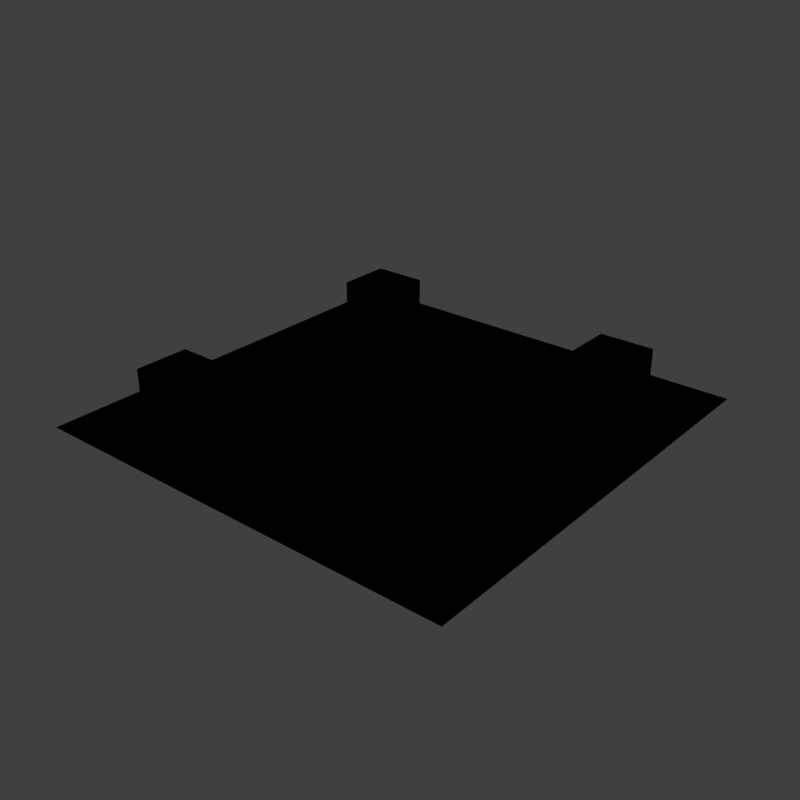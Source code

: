# Source: scene.blend  (saved by Blender 4.0.36; exported with 4.5.12 LTS)
import bpy
from mathutils import Matrix  # noqa: F401  (used for matrix-valued properties, if any)

bpy.ops.wm.read_factory_settings(use_empty=True)
scene = bpy.context.scene
scene.name = 'Main'

# ---- collections
col_collection = bpy.data.collections.new('Collection'); scene.collection.children.link(col_collection)

# ---- images (referenced by path relative to the original .blend; pixels are not part of the script)
import os
ASSET_DIR = os.environ.get("B2B_ASSET_DIR", "")  # directory of the original .blend (textures are referenced by path, not embedded)
HERE = os.path.dirname(os.path.abspath(__file__))  # packed textures are extracted next to this script under _unpacked/

def load_image(name, relpath, width, height, colorspace="sRGB"):
    """Load a texture the original file referenced (path relative to the .blend, or extracted next to this script)."""
    p = next((c for c in (os.path.join(HERE, relpath), os.path.join(ASSET_DIR, relpath)) if relpath and os.path.exists(c)), "")
    if p:
        img = bpy.data.images.load(p, check_existing=True)
        img.name = name
    else:  # same state as the original file: an image datablock whose file is absent (Cycles renders it pink)
        img = bpy.data.images.new(name, width, height)
        img.source = "FILE"
        img.filepath = "//" + (relpath or name)
    img.colorspace_settings.name = colorspace
    return img
img_second_png = load_image('second.png', '', 1024, 1024, 'sRGB')
img_unit1m_i8_png = load_image('unit1m.i8.png', 'unit1m.i8.png', 1024, 1024, 'sRGB')

# ---- materials (node trees are filled in below, after node groups)
mat_f3dlite_material = bpy.data.materials.new('f3dlite_material')
mat_f3dlite_material.alpha_threshold = 0.2
mat_f3dlite_material.use_transparency_overlap = False
mat_f3dlite_material.show_transparent_back = False
mat_f3dlite_material.use_backface_culling = True
mat_f3dlite_material.preview_render_type = 'FLAT'

# ---- node groups
ng_3_point_lerp = bpy.data.node_groups.new('3 Point Lerp', 'ShaderNodeTree')
_N = ng_3_point_lerp.nodes; _L = ng_3_point_lerp.links
ng_calcfog = bpy.data.node_groups.new('CalcFog', 'ShaderNodeTree')
_N = ng_calcfog.nodes; _L = ng_calcfog.links
ng_f3dnoise_nonanimated = bpy.data.node_groups.new('F3DNoise_NonAnimated', 'ShaderNodeTree')
_N = ng_f3dnoise_nonanimated.nodes; _L = ng_f3dnoise_nonanimated.links
ng_texturesettings_advanced = bpy.data.node_groups.new('TextureSettings_Advanced', 'ShaderNodeTree')
_N = ng_texturesettings_advanced.nodes; _L = ng_texturesettings_advanced.links
ng_uv = bpy.data.node_groups.new('UV', 'ShaderNodeTree')
_N = ng_uv.nodes; _L = ng_uv.links
ng_uv_basis_0 = bpy.data.node_groups.new('UV Basis 0', 'ShaderNodeTree')
_N = ng_uv_basis_0.nodes; _L = ng_uv_basis_0.links
ng_shdcol = bpy.data.node_groups.new('ShdCol', 'ShaderNodeTree')
_N = ng_shdcol.nodes; _L = ng_shdcol.links
ng_is_not_i = bpy.data.node_groups.new('Is not i', 'ShaderNodeTree')
_N = ng_is_not_i.nodes; _L = ng_is_not_i.links
ng_is_i = bpy.data.node_groups.new('Is i', 'ShaderNodeTree')
_N = ng_is_i.nodes; _L = ng_is_i.links
ng_fogblender_on = bpy.data.node_groups.new('FogBlender_On', 'ShaderNodeTree')
_N = ng_fogblender_on.nodes; _L = ng_fogblender_on.links
ng_combinerinputs = bpy.data.node_groups.new('CombinerInputs', 'ShaderNodeTree')
_N = ng_combinerinputs.nodes; _L = ng_combinerinputs.links
ng_cycle = bpy.data.node_groups.new('Cycle', 'ShaderNodeTree')
_N = ng_cycle.nodes; _L = ng_cycle.links
ng_output_2cycle_opa = bpy.data.node_groups.new('OUTPUT_2CYCLE_OPA', 'ShaderNodeTree')
_N = ng_output_2cycle_opa.nodes; _L = ng_output_2cycle_opa.links
ng_sceneproperties = bpy.data.node_groups.new('SceneProperties', 'ShaderNodeTree')
_s = ng_sceneproperties.interface.new_socket(name='FogEnable', in_out='OUTPUT', socket_type='NodeSocketFloat')
_s = ng_sceneproperties.interface.new_socket(name='FogColor', in_out='OUTPUT', socket_type='NodeSocketColor')
_s = ng_sceneproperties.interface.new_socket(name='F3D_NearClip', in_out='OUTPUT', socket_type='NodeSocketFloat')
_s = ng_sceneproperties.interface.new_socket(name='F3D_FarClip', in_out='OUTPUT', socket_type='NodeSocketFloat')
_s = ng_sceneproperties.interface.new_socket(name='Blender_Game_Scale', in_out='OUTPUT', socket_type='NodeSocketFloat')
_s = ng_sceneproperties.interface.new_socket(name='FogNear', in_out='OUTPUT', socket_type='NodeSocketFloat')
_s = ng_sceneproperties.interface.new_socket(name='FogFar', in_out='OUTPUT', socket_type='NodeSocketFloat')
_s = ng_sceneproperties.interface.new_socket(name='AmbientColor', in_out='OUTPUT', socket_type='NodeSocketColor')
_s = ng_sceneproperties.interface.new_socket(name='Light0Color', in_out='OUTPUT', socket_type='NodeSocketColor')
_s = ng_sceneproperties.interface.new_socket(name='Light0Dir', in_out='OUTPUT', socket_type='NodeSocketVector')
_s = ng_sceneproperties.interface.new_socket(name='Light0Size', in_out='OUTPUT', socket_type='NodeSocketFloat')
_s = ng_sceneproperties.interface.new_socket(name='Light1Color', in_out='OUTPUT', socket_type='NodeSocketColor')
_s = ng_sceneproperties.interface.new_socket(name='Light1Dir', in_out='OUTPUT', socket_type='NodeSocketVector')
_s = ng_sceneproperties.interface.new_socket(name='Light1Size', in_out='OUTPUT', socket_type='NodeSocketFloat')
_N = ng_sceneproperties.nodes; _L = ng_sceneproperties.links
n0 = _N.new('NodeGroupOutput'); n0.name = 'Group Output'; n0.location = (0, 0)
n0.inputs[0].default_value = 1.0
n0.inputs[1].default_value = (0.9999, 1.0, 1.0, 1.0)
n0.inputs[2].default_value = 100.0
n0.inputs[3].default_value = 3e+04
n0.inputs[4].default_value = 10.0
n0.inputs[5].default_value = 985.0
n0.inputs[6].default_value = 1000.0
n0.inputs[7].default_value = (0.7353, 0.7354, 0.7354, 1.0)
n0.inputs[8].default_value = (0.9999, 1.0, 1.0, 1.0)
n0.inputs[9].default_value = (0.5774, -0.5774, 0.5774)
n0.inputs[10].default_value = 3.0
n0.inputs[11].default_value = (0.0, 0.0, 0.0, 1.0)
n0.inputs[12].default_value = (-0.5774, 0.5774, -0.5774)
n0.inputs[13].default_value = 3.0
n0.is_active_output = True

# ---- material node trees
mat_f3dlite_material.use_nodes = True; mat_f3dlite_material.node_tree.nodes.clear()
_N = mat_f3dlite_material.node_tree.nodes; _L = mat_f3dlite_material.node_tree.links
n0 = _N.new('NodeReroute'); n0.name = 'Reroute.043'; n0.location = (-193, 204)
n0.width = 100
n0.socket_idname = 'NodeSocketVector'
n1 = _N.new('NodeReroute'); n1.name = 'Reroute.042'; n1.location = (-216, 160)
n1.width = 100
n1.socket_idname = 'NodeSocketVector'
n2 = _N.new('NodeReroute'); n2.name = 'Reroute.011'; n2.location = (-168, 248)
n2.width = 100
n2.socket_idname = 'NodeSocketVector'
n3 = _N.new('NodeReroute'); n3.name = 'Reroute.038'; n3.location = (273, 438)
n3.width = 100
n4 = _N.new('NodeReroute'); n4.name = 'Reroute.037'; n4.location = (251, 416)
n4.width = 100
n4.socket_idname = 'NodeSocketFloat'
n5 = _N.new('NodeReroute'); n5.name = 'Reroute.006'; n5.location = (-80, 600)
n5.width = 100
n5.socket_idname = 'NodeSocketVector'
n6 = _N.new('NodeReroute'); n6.name = 'Reroute.026'; n6.location = (-100, 557)
n6.width = 100
n6.socket_idname = 'NodeSocketVector'
n7 = _N.new('NodeReroute'); n7.name = 'Reroute.027'; n7.location = (-120, 514)
n7.width = 100
n7.socket_idname = 'NodeSocketVector'
n8 = _N.new('NodeReroute'); n8.name = 'Reroute.035'; n8.location = (251, 665)
n8.width = 100
n8.socket_idname = 'NodeSocketFloat'
n9 = _N.new('NodeReroute'); n9.name = 'Reroute.036'; n9.location = (273, 686)
n9.width = 100
n10 = _N.new('NodeReroute'); n10.name = 'Reroute.028'; n10.location = (-267, 439)
n10.width = 100
n10.socket_idname = 'NodeSocketInt'
n11 = _N.new('NodeReroute'); n11.name = 'Reroute.048'; n11.location = (271, 285)
n11.width = 100
n12 = _N.new('NodeReroute'); n12.name = 'Reroute.046'; n12.location = (271, 334)
n12.width = 100
n13 = _N.new('NodeReroute'); n13.name = 'Reroute.047'; n13.location = (249, 264)
n13.width = 100
n13.socket_idname = 'NodeSocketFloat'
n14 = _N.new('NodeReroute'); n14.name = 'Reroute.045'; n14.location = (249, 312)
n14.width = 100
n14.socket_idname = 'NodeSocketFloat'
n15 = _N.new('NodeReroute'); n15.name = 'Reroute.039'; n15.location = (-267, 84)
n15.width = 100
n15.socket_idname = 'NodeSocketInt'
n16 = _N.new('NodeReroute'); n16.name = 'Reroute.052'; n16.location = (-241, 116)
n16.width = 100
n16.socket_idname = 'NodeSocketVector'
n17 = _N.new('NodeReroute'); n17.name = 'Reroute.060'; n17.location = (-314, 391)
n17.width = 100
n17.socket_idname = 'NodeSocketFloat'
n18 = _N.new('NodeReroute'); n18.name = 'Reroute.059'; n18.location = (-292, 414)
n18.width = 100
n18.socket_idname = 'NodeSocketFloat'
n19 = _N.new('NodeReroute'); n19.name = 'Reroute.058'; n19.location = (-337, 61)
n19.width = 100
n19.socket_idname = 'NodeSocketFloat'
n20 = _N.new('NodeReroute'); n20.name = 'Reroute.057'; n20.location = (-358, 39)
n20.width = 100
n20.socket_idname = 'NodeSocketFloat'
n21 = _N.new('NodeReroute'); n21.name = 'Reroute.050'; n21.location = (-144, 470)
n21.width = 100
n21.socket_idname = 'NodeSocketVector'
n22 = _N.new('ShaderNodeTexImage'); n22.name = 'Tex1_2'; n22.location = (-125, 213)
n22.label = 'Tex1 Sample 2'
n22.width = 140
n22.mute = True
n22.hide = True
n22.image = img_second_png
n22.interpolation = 'Closest'
n23 = _N.new('ShaderNodeTexImage'); n23.name = 'Tex1_3'; n23.location = (-125, 170)
n23.label = 'Tex1 Sample 3'
n23.width = 140
n23.mute = True
n23.hide = True
n23.image = img_second_png
n23.interpolation = 'Closest'
n24 = _N.new('ShaderNodeTexImage'); n24.name = 'Tex1_4'; n24.location = (-125, 126)
n24.label = 'Tex1 Sample 4'
n24.width = 140
n24.mute = True
n24.hide = True
n24.image = img_second_png
n24.interpolation = 'Closest'
n25 = _N.new('ShaderNodeGroup'); n25.name = '3 Point Lerp.001'; n25.location = (27, 369)
n25.label = '3 Point Lerp'
n25.mute = True
n25.node_tree = ng_3_point_lerp
n26 = _N.new('ShaderNodeTexImage'); n26.name = 'Tex0_4'; n26.location = (-63, 479)
n26.label = 'Tex0 Sample 4'
n26.width = 140
n26.hide = True
n26.image = img_unit1m_i8_png
n26.interpolation = 'Closest'
n27 = _N.new('ShaderNodeTexImage'); n27.name = 'Tex0_3'; n27.location = (-63, 524)
n27.label = 'Tex0 Sample 3'
n27.width = 140
n27.hide = True
n27.image = img_unit1m_i8_png
n27.interpolation = 'Closest'
n28 = _N.new('ShaderNodeTexImage'); n28.name = 'Tex0_2'; n28.location = (-62, 567)
n28.label = 'Tex0 Sample 2'
n28.width = 140
n28.hide = True
n28.image = img_unit1m_i8_png
n28.interpolation = 'Closest'
n29 = _N.new('ShaderNodeTexImage'); n29.name = 'Tex0_1'; n29.location = (-61, 610)
n29.label = 'Tex0'
n29.width = 140
n29.hide = True
n29.image = img_unit1m_i8_png
n29.interpolation = 'Closest'
n30 = _N.new('ShaderNodeTexImage'); n30.name = 'Tex1_1'; n30.location = (-124, 258)
n30.label = 'Tex1'
n30.width = 140
n30.mute = True
n30.hide = True
n30.image = img_second_png
n30.interpolation = 'Closest'
n31 = _N.new('NodeReroute'); n31.name = 'Light0Dir'; n31.location = (-101, -292)
n31.label = 'Light0Dir'
n31.width = 100
n31.socket_idname = 'NodeSocketVector'
n32 = _N.new('NodeReroute'); n32.name = 'AmbientColor'; n32.location = (-98, -223)
n32.label = 'AmbientColor'
n32.width = 100
n33 = _N.new('NodeReroute'); n33.name = 'Light0Color'; n33.location = (-101, -255)
n33.label = 'Light0Color'
n33.width = 100
n34 = _N.new('NodeReroute'); n34.name = 'Light0Size'; n34.location = (-101, -325)
n34.label = 'Light0Size'
n34.width = 100
n34.socket_idname = 'NodeSocketFloat'
n35 = _N.new('NodeReroute'); n35.name = 'Reroute.065'; n35.location = (260, 85)
n35.width = 100
n35.socket_idname = 'NodeSocketVector'
n36 = _N.new('NodeReroute'); n36.name = 'Reroute.064'; n36.location = (259, -292)
n36.width = 100
n36.socket_idname = 'NodeSocketVector'
n37 = _N.new('NodeReroute'); n37.name = 'Reroute.029'; n37.location = (238, -256)
n37.width = 100
n38 = _N.new('NodeReroute'); n38.name = 'Reroute.001'; n38.location = (278, -326)
n38.width = 100
n38.socket_idname = 'NodeSocketFloat'
n39 = _N.new('NodeReroute'); n39.name = 'Reroute'; n39.location = (279, 63)
n39.width = 100
n39.socket_idname = 'NodeSocketFloat'
n40 = _N.new('NodeReroute'); n40.name = 'Reroute.016'; n40.location = (321, 19)
n40.width = 100
n40.socket_idname = 'NodeSocketVector'
n41 = _N.new('NodeReroute'); n41.name = 'Reroute.030'; n41.location = (219, -224)
n41.width = 100
n42 = _N.new('ShaderNodeGroup'); n42.name = 'CalcFog'; n42.location = (0, 10)
n42.label = 'CalcFog'
n42.width = 166
n42.node_tree = ng_calcfog
n43 = _N.new('NodeReroute'); n43.name = 'Reroute.008'; n43.location = (187, -25)
n43.width = 100
n43.socket_idname = 'NodeSocketFloat'
n44 = _N.new('NodeReroute'); n44.name = 'Reroute.003'; n44.location = (342, -3)
n44.width = 100
n44.socket_idname = 'NodeSocketFloat'
n45 = _N.new('NodeReroute'); n45.name = 'Combined_C'; n45.location = (540, 456)
n45.label = 'Combined_C'
n45.width = 100
n46 = _N.new('NodeReroute'); n46.name = 'Combined_A'; n46.location = (540, 433)
n46.label = 'Combined_A'
n46.width = 100
n46.socket_idname = 'NodeSocketFloat'
n47 = _N.new('NodeReroute'); n47.name = 'Reroute.032'; n47.location = (567, 456)
n47.width = 100
n48 = _N.new('NodeReroute'); n48.name = 'Reroute.031'; n48.location = (567, 433)
n48.width = 100
n48.socket_idname = 'NodeSocketFloat'
n49 = _N.new('NodeReroute'); n49.name = 'Reroute.009'; n49.location = (1056, 710)
n49.width = 100
n50 = _N.new('NodeReroute'); n50.name = 'Reroute.010'; n50.location = (1033, 689)
n50.width = 100
n50.socket_idname = 'NodeSocketFloat'
n51 = _N.new('NodeReroute'); n51.name = 'Light1Color'; n51.location = (-101, -360)
n51.label = 'Light1Color'
n51.width = 100
n52 = _N.new('NodeReroute'); n52.name = 'Light1Size'; n52.location = (-101, -433)
n52.label = 'Light1Size'
n52.width = 100
n52.socket_idname = 'NodeSocketFloat'
n53 = _N.new('NodeReroute'); n53.name = 'Light1Dir'; n53.location = (-101, -396)
n53.label = 'Light1Dir'
n53.width = 100
n53.socket_idname = 'NodeSocketVector'
n54 = _N.new('NodeReroute'); n54.name = 'Reroute.014'; n54.location = (299, -361)
n54.width = 100
n55 = _N.new('NodeReroute'); n55.name = 'Reroute.017'; n55.location = (318, -397)
n55.width = 100
n55.socket_idname = 'NodeSocketVector'
n56 = _N.new('NodeReroute'); n56.name = 'Reroute.019'; n56.location = (341, -432)
n56.width = 100
n56.socket_idname = 'NodeSocketFloat'
n57 = _N.new('NodeReroute'); n57.name = 'Reroute.025'; n57.location = (-44, -472)
n57.width = 100
n58 = _N.new('NodeReroute'); n58.name = 'Reroute.018'; n58.location = (-23, -493)
n58.width = 100
n58.socket_idname = 'NodeSocketFloat'
n59 = _N.new('NodeReroute'); n59.name = 'Reroute.015'; n59.location = (186, -516)
n59.width = 100
n59.socket_idname = 'NodeSocketFloat'
n60 = _N.new('ShaderNodeGroup'); n60.name = 'F3DNoiseFactor'; n60.location = (362, -360)
n60.label = 'F3D Noise Factor'
n60.width = 142
n60.node_tree = ng_f3dnoise_nonanimated
n61 = _N.new('NodeReroute'); n61.name = 'Reroute.023'; n61.location = (1036, 385)
n61.width = 100
n62 = _N.new('ShaderNodeOutputMaterial'); n62.name = 'Material Output F3D'; n62.location = (1546, 571)
n62.label = 'Material Output F3D'
n62.target = 'CYCLES'
n63 = _N.new('NodeReroute'); n63.name = 'Reroute.024'; n63.location = (1037, -451)
n63.width = 100
n64 = _N.new('NodeReroute'); n64.name = 'Reroute.005'; n64.location = (-168, 601)
n64.width = 100
n64.socket_idname = 'NodeSocketVector'
n65 = _N.new('NodeReroute'); n65.name = 'Reroute.041'; n65.location = (-193, 579)
n65.width = 100
n65.socket_idname = 'NodeSocketVector'
n66 = _N.new('NodeReroute'); n66.name = 'Reroute.040'; n66.location = (-216, 558)
n66.width = 100
n66.socket_idname = 'NodeSocketVector'
n67 = _N.new('NodeReroute'); n67.name = 'Reroute.012'; n67.location = (-267, 514)
n67.width = 100
n67.socket_idname = 'NodeSocketInt'
n68 = _N.new('NodeReroute'); n68.name = 'Reroute.051'; n68.location = (-241, 535)
n68.width = 100
n68.socket_idname = 'NodeSocketVector'
n69 = _N.new('NodeReroute'); n69.name = 'Reroute.013'; n69.location = (-80, 688)
n69.width = 100
n69.socket_idname = 'NodeSocketVector'
n70 = _N.new('NodeReroute'); n70.name = 'Reroute.002'; n70.location = (-100, 665)
n70.width = 100
n70.socket_idname = 'NodeSocketVector'
n71 = _N.new('NodeReroute'); n71.name = 'Reroute.022'; n71.location = (-120, 645)
n71.width = 100
n71.socket_idname = 'NodeSocketVector'
n72 = _N.new('NodeReroute'); n72.name = 'Reroute.049'; n72.location = (-144, 621)
n72.width = 100
n72.socket_idname = 'NodeSocketVector'
n73 = _N.new('NodeReroute'); n73.name = 'Reroute.054'; n73.location = (-314, 469)
n73.width = 100
n73.socket_idname = 'NodeSocketFloat'
n74 = _N.new('NodeReroute'); n74.name = 'Reroute.053'; n74.location = (-292, 491)
n74.width = 100
n74.socket_idname = 'NodeSocketFloat'
n75 = _N.new('NodeReroute'); n75.name = 'Reroute.055'; n75.location = (-337, 447)
n75.width = 100
n75.socket_idname = 'NodeSocketFloat'
n76 = _N.new('NodeReroute'); n76.name = 'Reroute.056'; n76.location = (-358, 425)
n76.width = 100
n76.socket_idname = 'NodeSocketFloat'
n77 = _N.new('ShaderNodeGroup'); n77.name = 'TextureSettings'; n77.location = (-575, 724)
n77.width = 189
n77.node_tree = ng_texturesettings_advanced
n77.inputs[4].default_value = 0.0
n77.inputs[9].default_value = 0.0
n77.inputs[10].default_value = 0
n77.inputs[11].default_value = 5
n77.inputs[12].default_value = 0.0
n77.inputs[13].default_value = 31.0
n77.inputs[14].default_value = 0
n77.inputs[15].default_value = 5
n77.inputs[16].default_value = 0.0
n77.inputs[17].default_value = 31.0
n77.inputs[18].default_value = 0.0
n77.inputs[19].default_value = 0
n77.inputs[20].default_value = 0.0
n77.inputs[21].default_value = 0.0
n77.inputs[22].default_value = 0
n77.inputs[23].default_value = 0
n77.inputs[24].default_value = 0.0
n77.inputs[25].default_value = 0.0
n77.inputs[26].default_value = 0
n77.inputs[27].default_value = 0.0
n77.inputs[28].default_value = 0
n77.inputs[29].default_value = 0
n77.inputs[30].default_value = 0
n77.inputs[31].default_value = 0
n77.inputs[32].default_value = 0.0
n77.inputs[33].default_value = 0
n77.inputs[34].default_value = 0
n77.inputs[35].default_value = 0
n77.inputs[36].default_value = 0
n77.inputs[37].default_value = 0.0
n77.inputs[38].default_value = 1
n78 = _N.new('ShaderNodeGroup'); n78.name = 'UV'; n78.location = (-987, 175)
n78.width = 165
n78.node_tree = ng_uv
n79 = _N.new('ShaderNodeGroup'); n79.name = 'UV Basis'; n79.location = (-787, 405)
n79.width = 164
n79.node_tree = ng_uv_basis_0
n79.inputs[1].default_value = 32
n79.inputs[2].default_value = 32
n79.inputs[3].default_value = 0
n79.inputs[4].default_value = 0
n79.inputs[5].default_value = 1.0
n79.inputs[6].default_value = 1.0
n79.inputs[7].default_value = 1
n80 = _N.new('ShaderNodeGroup'); n80.name = 'Shade Color'; n80.location = (365, 241)
n80.label = 'Shade Color'
n80.width = 139
n80.node_tree = ng_shdcol
n80.inputs[8].default_value = 1
n80.inputs[9].default_value = 0
n80.inputs[10].default_value = 0
n80.inputs[11].default_value = 0
n80.inputs[12].default_value = 0
n80.inputs[13].default_value = 0
n80.inputs[14].default_value = 0
n80.inputs[15].default_value = 0
n80.inputs[16].default_value = 1.0
n80.inputs[17].default_value = 0.625
n80.inputs[18].default_value = 0.0
n80.inputs[19].default_value = 0.7
n80.inputs[20].default_value = 0.4
n81 = _N.new('NodeReroute'); n81.name = 'FogColor'; n81.location = (-101, -80)
n81.label = 'FogColor'
n81.width = 100
n82 = _N.new('NodeReroute'); n82.name = 'Reroute.021'; n82.location = (-22, -43)
n82.width = 100
n82.socket_idname = 'NodeSocketFloat'
n83 = _N.new('NodeReroute'); n83.name = 'FogEnable'; n83.location = (-101, -43)
n83.label = 'FogEnable'
n83.width = 100
n83.socket_idname = 'NodeSocketFloat'
n84 = _N.new('NodeReroute'); n84.name = 'Reroute.033'; n84.location = (-22, -80)
n84.width = 100
n84.socket_idname = 'NodeSocketFloat'
n85 = _N.new('NodeReroute'); n85.name = 'Reroute.007'; n85.location = (-43, -80)
n85.width = 100
n86 = _N.new('NodeReroute'); n86.name = 'AmbientColorOut'; n86.location = (220, 131)
n86.label = 'AmbientColorOut'
n86.width = 100
n87 = _N.new('NodeReroute'); n87.name = 'Light0ColorOut'; n87.location = (240, 108)
n87.label = 'Light0ColorOut'
n87.width = 100
n88 = _N.new('NodeReroute'); n88.name = 'Light1ColorOut'; n88.location = (300, 41)
n88.label = 'Light1ColorOut'
n88.width = 100
n89 = _N.new('ShaderNodeGroup'); n89.name = 'Tex1_I'; n89.location = (364, 396)
n89.label = 'Tex1_I'
n89.mute = True
n89.node_tree = ng_is_not_i
n90 = _N.new('ShaderNodeGroup'); n90.name = 'Tex0_I'; n90.location = (365, 549)
n90.label = 'Tex0_I'
n90.node_tree = ng_is_i
n91 = _N.new('ShaderNodeGroup'); n91.name = '3 Point Lerp'; n91.location = (88, 722)
n91.label = '3 Point Lerp'
n91.node_tree = ng_3_point_lerp
n92 = _N.new('NodeReroute'); n92.name = 'GlobalFogColor'; n92.location = (970, -473)
n92.label = 'GlobalFogColor'
n92.width = 100
n93 = _N.new('ShaderNodeGroup'); n93.name = 'FogBlender'; n93.location = (1057, -361)
n93.node_tree = ng_fogblender_on
n94 = _N.new('ShaderNodeGroup'); n94.name = 'CombinerInputs'; n94.location = (522, 157)
n94.width = 139
n94.node_tree = ng_combinerinputs
n94.inputs[0].default_value = (0.0, 0.0, 0.0, 1.0)
n94.inputs[1].default_value = 1.0
n94.inputs[2].default_value = (0.9999, 1.0, 1.0, 1.0)
n94.inputs[3].default_value = 1.0
n94.inputs[4].default_value = (0.5, 0.5, 0.5, 1.0)
n94.inputs[5].default_value = (0.0, 0.0, 0.0, 1.0)
n94.inputs[6].default_value = 0.0
n94.inputs[7].default_value = 0.0
n94.inputs[8].default_value = 0.4471
n94.inputs[9].default_value = 0.1647
n95 = _N.new('ShaderNodeGroup'); n95.name = 'Cycle_1'; n95.location = (871, 746)
n95.label = 'Cycle_1'
n95.node_tree = ng_cycle
n95.inputs[1].default_value = (0.0, 0.0, 0.0, 1.0)
n95.inputs[3].default_value = (0.0, 0.0, 0.0, 1.0)
n95.inputs[4].default_value = 0.0
n95.inputs[5].default_value = 0.0
n95.inputs[6].default_value = 0.0
n96 = _N.new('NodeReroute'); n96.name = 'Reroute.020'; n96.location = (1228, -396)
n96.width = 100
n97 = _N.new('NodeReroute'); n97.name = 'Reroute.004'; n97.location = (1056, 456)
n97.width = 100
n98 = _N.new('NodeReroute'); n98.name = 'Cycle C 2'; n98.location = (1232, 412)
n98.label = 'Cycle C 2'
n98.width = 100
n99 = _N.new('ShaderNodeGroup'); n99.name = 'Cycle_2'; n99.location = (870, 420)
n99.label = 'Cycle_2'
n99.node_tree = ng_cycle
n99.inputs[1].default_value = (0.0, 0.0, 0.0, 1.0)
n99.inputs[3].default_value = (0.0, 0.0, 0.0, 1.0)
n99.inputs[4].default_value = 0.0
n99.inputs[5].default_value = 0.0
n99.inputs[6].default_value = 0.0
n100 = _N.new('NodeReroute'); n100.name = 'Cycle 1 A'; n100.location = (1033, 434)
n100.width = 100
n100.socket_idname = 'NodeSocketFloat'
n101 = _N.new('ShaderNodeGroup'); n101.name = 'OUTPUT'; n101.location = (1282, 547)
n101.width = 219
n101.node_tree = ng_output_2cycle_opa
n102 = _N.new('ShaderNodeGroup'); n102.name = 'SceneProperties'; n102.location = (-320, -23)
n102.node_tree = ng_sceneproperties
n103 = _N.new('ShaderNodeBsdfPrincipled'); n103.name = 'Principled BSDF'; n103.location = (1260, 900)
n103.inputs[3].default_value = 1.45
n104 = _N.new('ShaderNodeVertexColor'); n104.name = 'Color Attribute'; n104.location = (1075, 850)
n104.layer_name = 'Col'
n105 = _N.new('ShaderNodeOutputMaterial'); n105.name = 'Material Output'; n105.location = (0, 0)
n105.target = 'EEVEE'
n106 = _N.new('ShaderNodeMixShader'); n106.name = 'Mix Shader'; n106.location = (0, 0)
n106.label = 'Disable Shadow'
n106.hide = True
n107 = _N.new('ShaderNodeLightPath'); n107.name = 'Light Path'; n107.location = (0, 0)
n107.hide = True
n108 = _N.new('ShaderNodeBsdfTransparent'); n108.name = 'Transparent BSDF'; n108.location = (0, 0)
n108.hide = True
_L.new(n65.outputs[0], n0.inputs[0])
_L.new(n66.outputs[0], n1.inputs[0])
_L.new(n64.outputs[0], n2.inputs[0])
_L.new(n9.outputs[0], n3.inputs[0])
_L.new(n8.outputs[0], n4.inputs[0])
_L.new(n69.outputs[0], n5.inputs[0])
_L.new(n70.outputs[0], n6.inputs[0])
_L.new(n71.outputs[0], n7.inputs[0])
_L.new(n91.outputs[1], n8.inputs[0])
_L.new(n91.outputs[0], n9.inputs[0])
_L.new(n67.outputs[0], n10.inputs[0])
_L.new(n12.outputs[0], n11.inputs[0])
_L.new(n25.outputs[0], n12.inputs[0])
_L.new(n14.outputs[0], n13.inputs[0])
_L.new(n25.outputs[1], n14.inputs[0])
_L.new(n10.outputs[0], n15.inputs[0])
_L.new(n68.outputs[0], n16.inputs[0])
_L.new(n73.outputs[0], n17.inputs[0])
_L.new(n74.outputs[0], n18.inputs[0])
_L.new(n75.outputs[0], n19.inputs[0])
_L.new(n76.outputs[0], n20.inputs[0])
_L.new(n72.outputs[0], n21.inputs[0])
_L.new(n0.outputs[0], n22.inputs[0])
_L.new(n1.outputs[0], n23.inputs[0])
_L.new(n16.outputs[0], n24.inputs[0])
_L.new(n30.outputs[0], n25.inputs[0])
_L.new(n30.outputs[1], n25.inputs[1])
_L.new(n22.outputs[0], n25.inputs[2])
_L.new(n22.outputs[1], n25.inputs[3])
_L.new(n23.outputs[0], n25.inputs[4])
_L.new(n23.outputs[1], n25.inputs[5])
_L.new(n24.outputs[0], n25.inputs[6])
_L.new(n24.outputs[1], n25.inputs[7])
_L.new(n15.outputs[0], n25.inputs[8])
_L.new(n19.outputs[0], n25.inputs[9])
_L.new(n20.outputs[0], n25.inputs[10])
_L.new(n21.outputs[0], n26.inputs[0])
_L.new(n7.outputs[0], n27.inputs[0])
_L.new(n6.outputs[0], n28.inputs[0])
_L.new(n5.outputs[0], n29.inputs[0])
_L.new(n2.outputs[0], n30.inputs[0])
_L.new(n36.outputs[0], n35.inputs[0])
_L.new(n31.outputs[0], n36.inputs[0])
_L.new(n33.outputs[0], n37.inputs[0])
_L.new(n34.outputs[0], n38.inputs[0])
_L.new(n38.outputs[0], n39.inputs[0])
_L.new(n55.outputs[0], n40.inputs[0])
_L.new(n32.outputs[0], n41.inputs[0])
_L.new(n84.outputs[0], n42.inputs[0])
_L.new(n42.outputs[0], n43.inputs[0])
_L.new(n56.outputs[0], n44.inputs[0])
_L.new(n47.outputs[0], n45.inputs[0])
_L.new(n48.outputs[0], n46.inputs[0])
_L.new(n97.outputs[0], n47.inputs[0])
_L.new(n100.outputs[0], n48.inputs[0])
_L.new(n95.outputs[0], n49.inputs[0])
_L.new(n95.outputs[1], n50.inputs[0])
_L.new(n51.outputs[0], n54.inputs[0])
_L.new(n53.outputs[0], n55.inputs[0])
_L.new(n52.outputs[0], n56.inputs[0])
_L.new(n85.outputs[0], n57.inputs[0])
_L.new(n84.outputs[0], n58.inputs[0])
_L.new(n43.outputs[0], n59.inputs[0])
_L.new(n99.outputs[0], n61.inputs[0])
_L.new(n61.outputs[0], n63.inputs[0])
_L.new(n77.outputs[4], n64.inputs[0])
_L.new(n77.outputs[5], n65.inputs[0])
_L.new(n77.outputs[6], n66.inputs[0])
_L.new(n77.outputs[8], n67.inputs[0])
_L.new(n77.outputs[7], n68.inputs[0])
_L.new(n77.outputs[0], n69.inputs[0])
_L.new(n77.outputs[1], n70.inputs[0])
_L.new(n77.outputs[2], n71.inputs[0])
_L.new(n77.outputs[3], n72.inputs[0])
_L.new(n77.outputs[10], n73.inputs[0])
_L.new(n77.outputs[9], n74.inputs[0])
_L.new(n77.outputs[11], n75.inputs[0])
_L.new(n77.outputs[12], n76.inputs[0])
_L.new(n79.outputs[0], n77.inputs[0])
_L.new(n79.outputs[1], n77.inputs[1])
_L.new(n79.outputs[0], n77.inputs[2])
_L.new(n79.outputs[1], n77.inputs[3])
_L.new(n79.outputs[5], n77.inputs[5])
_L.new(n79.outputs[6], n77.inputs[6])
_L.new(n79.outputs[7], n77.inputs[7])
_L.new(n79.outputs[8], n77.inputs[8])
_L.new(n78.outputs[0], n79.inputs[0])
_L.new(n35.outputs[0], n80.inputs[2])
_L.new(n39.outputs[0], n80.inputs[3])
_L.new(n40.outputs[0], n80.inputs[5])
_L.new(n44.outputs[0], n80.inputs[6])
_L.new(n43.outputs[0], n80.inputs[7])
_L.new(n83.outputs[0], n82.inputs[0])
_L.new(n82.outputs[0], n84.inputs[0])
_L.new(n81.outputs[0], n85.inputs[0])
_L.new(n41.outputs[0], n86.inputs[0])
_L.new(n37.outputs[0], n87.inputs[0])
_L.new(n54.outputs[0], n88.inputs[0])
_L.new(n11.outputs[0], n89.inputs[0])
_L.new(n13.outputs[0], n89.inputs[1])
_L.new(n3.outputs[0], n90.inputs[0])
_L.new(n4.outputs[0], n90.inputs[1])
_L.new(n29.outputs[0], n91.inputs[0])
_L.new(n29.outputs[1], n91.inputs[1])
_L.new(n28.outputs[0], n91.inputs[2])
_L.new(n28.outputs[1], n91.inputs[3])
_L.new(n27.outputs[0], n91.inputs[4])
_L.new(n27.outputs[1], n91.inputs[5])
_L.new(n26.outputs[0], n91.inputs[6])
_L.new(n26.outputs[1], n91.inputs[7])
_L.new(n10.outputs[0], n91.inputs[8])
_L.new(n18.outputs[0], n91.inputs[9])
_L.new(n17.outputs[0], n91.inputs[10])
_L.new(n57.outputs[0], n92.inputs[0])
_L.new(n63.outputs[0], n93.inputs[0])
_L.new(n92.outputs[0], n93.inputs[1])
_L.new(n58.outputs[0], n93.inputs[2])
_L.new(n60.outputs[0], n94.inputs[10])
_L.new(n93.outputs[0], n96.inputs[0])
_L.new(n49.outputs[0], n97.inputs[0])
_L.new(n96.outputs[0], n98.inputs[0])
_L.new(n50.outputs[0], n100.inputs[0])
_L.new(n102.outputs[0], n83.inputs[0])
_L.new(n102.outputs[1], n81.inputs[0])
_L.new(n102.outputs[2], n42.inputs[1])
_L.new(n102.outputs[3], n42.inputs[2])
_L.new(n102.outputs[4], n42.inputs[3])
_L.new(n102.outputs[5], n42.inputs[4])
_L.new(n102.outputs[6], n42.inputs[5])
_L.new(n102.outputs[7], n32.inputs[0])
_L.new(n102.outputs[8], n33.inputs[0])
_L.new(n102.outputs[9], n31.inputs[0])
_L.new(n102.outputs[10], n34.inputs[0])
_L.new(n102.outputs[11], n51.inputs[0])
_L.new(n102.outputs[12], n53.inputs[0])
_L.new(n102.outputs[13], n52.inputs[0])
_L.new(n86.outputs[0], n80.inputs[0])
_L.new(n87.outputs[0], n80.inputs[1])
_L.new(n88.outputs[0], n80.inputs[4])
_L.new(n104.outputs[0], n103.inputs[0])
_L.new(n104.outputs[1], n103.inputs[4])
_L.new(n90.outputs[0], n95.inputs[0])
_L.new(n80.outputs[0], n95.inputs[2])
_L.new(n94.outputs[0], n95.inputs[7])
_L.new(n45.outputs[0], n99.inputs[0])
_L.new(n94.outputs[3], n99.inputs[2])
_L.new(n46.outputs[0], n99.inputs[7])
_L.new(n95.outputs[0], n101.inputs[0])
_L.new(n95.outputs[1], n101.inputs[1])
_L.new(n93.outputs[0], n101.inputs[2])
_L.new(n99.outputs[1], n101.inputs[3])
_L.new(n101.outputs[0], n62.inputs[0])
_L.new(n42.outputs[0], n93.inputs[3])
_L.new(n101.outputs[0], n106.inputs[1])
_L.new(n106.outputs[0], n105.inputs[0])
_L.new(n107.outputs[1], n106.inputs[0])
_L.new(n108.outputs[0], n106.inputs[2])
n62.is_active_output = True

# ---- world
world_world = bpy.data.worlds.new('World'); scene.world = world_world
world_world.use_nodes = True; world_world.node_tree.nodes.clear()
_N = world_world.node_tree.nodes; _L = world_world.node_tree.links
n0 = _N.new('ShaderNodeOutputWorld'); n0.name = 'World Output'; n0.location = (300, 300)
n1 = _N.new('ShaderNodeBackground'); n1.name = 'Background'; n1.location = (10, 300)
n1.inputs[0].default_value = (0.05088, 0.05088, 0.05088, 1.0)
_L.new(n1.outputs[0], n0.inputs[0])
n0.is_active_output = True
world_world.color = (0.05088, 0.05088, 0.05088)
world_world.use_sun_shadow = False
world_world.sun_shadow_jitter_overblur = 0.0

# ---- meshes
me_scene = bpy.data.meshes.new('Scene')
me_scene.from_pydata([(4.0, -2.0, 0.0), (4.0, -4.0, 0.0), (4.0, -6.0, 0.0), (-8.0, -6.0, 0.0), (-8.0, -4.0, 0.0), (-8.0, -2.0, 0.0), (-8.0, 0.0, 0.0), (-8.0, 2.0, 0.0), (-8.0, 4.0, 0.0), (-8.0, 6.0, 0.0), (8.0, 6.0, 0.0), (8.0, 4.0, 0.0), (8.0, 2.0, 0.0), (8.0, 0.0, 0.0), (8.0, -2.0, 0.0), (8.0, -4.0, 0.0), (8.0, -6.0, 0.0), (-2.0, 6.0, 0.0), (-2.0, 4.0, 0.0), (-2.0, 2.0, -0.2538), (-2.0, 0.0, -0.5499), (-2.0, -2.0, -0.2538), (-2.0, -4.0, 0.0), (-2.0, -6.0, 0.0), (6.0, 6.0, 0.0), (6.0, 4.0, 0.0), (6.0, 2.0, 0.0), (6.0, 0.0, 0.0), (6.0, -2.0, 0.0), (6.0, -4.0, 0.0), (6.0, -6.0, 0.0), (6.0, -8.0, 0.0), (4.0, -8.0, 0.0), (2.0, -8.0, 0.0), (0.0, -8.0, 0.0), (-2.0, -8.0, 0.0), (-4.0, -8.0, 0.0), (-6.0, -8.0, 0.0), (-6.0, 8.0, 0.0), (-4.0, 8.0, 0.0), (-2.0, 8.0, 0.0), (0.0, 8.0, 0.0), (2.0, 8.0, 0.0), (4.0, 8.0, 0.0), (6.0, 8.0, 0.0), (8.0, 8.0, 0.0), (-8.0, 8.0, 0.0), (8.0, -8.0, 0.0), (-8.0, -8.0, 0.0), (4.0, 0.0, -0.005427), (4.0, 2.0, 0.0), (4.0, 4.0, 0.0), (4.0, 6.0, 0.0), (-4.0, -6.0, 0.0), (-4.0, -4.0, 0.0), (-4.0, -2.0, 0.0), (-4.0, 0.0, -0.005427), (-4.0, 2.0, 0.0), (-4.0, 4.0, 0.0), (-4.0, 6.0, 0.0), (2.0, -6.0, 0.0), (2.0, -4.0, 0.0), (2.0, -2.0, -0.2538), (2.0, 0.0, -0.5499), (2.0, 2.0, -0.2538), (2.0, 4.0, 0.0), (2.0, 6.0, 0.0), (0.0, -6.0, 0.0), (0.0, -4.0, -0.005427), (0.0, -2.0, -0.5499), (0.0, 0.0, -1.034), (0.0, 2.0, -0.5499), (0.0, 4.0, -0.005427), (0.0, 6.0, 0.0), (-6.0, -6.0, 0.0), (-6.0, -4.0, 0.0), (-6.0, -2.0, 0.0), (-6.0, 0.0, 0.0), (-6.0, 2.0, 0.0), (-6.0, 4.0, 0.0), (-6.0, 6.0, 0.0), (-4.0, 6.0, 2.0), (-6.0, 6.0, 2.0), (-4.0, -6.0, 2.0), (-6.0, -6.0, 2.0), (-4.0, 4.0, 2.0), (4.0, 4.0, 2.0), (4.0, 6.0, 2.0), (-6.0, 4.0, 2.0), (6.0, -6.0, 2.0), (6.0, -4.0, 2.0), (4.0, -6.0, 2.0), (4.0, -4.0, 2.0), (-6.0, -4.0, 2.0), (-4.0, -4.0, 2.0), (6.0, 4.0, 2.0), (6.0, 6.0, 2.0)], [], [(64, 50, 51, 65), (33, 32, 2, 60), (61, 1, 0, 62), (63, 49, 50, 64), (32, 31, 30, 2), (49, 27, 26, 50), (52, 24, 44, 43), (66, 52, 43, 42), (17, 73, 41, 40), (9, 80, 38, 46), (2, 30, 89, 91), (36, 35, 23, 53), (25, 11, 10, 24), (27, 13, 12, 26), (30, 16, 15, 29), (75, 74, 84, 93), (37, 36, 53, 74), (56, 20, 19, 57), (54, 22, 21, 55), (68, 61, 62, 69), (67, 60, 61, 68), (1, 2, 91, 92), (77, 56, 57, 78), (8, 79, 80, 9), (35, 34, 67, 23), (22, 68, 69, 21), (20, 70, 71, 19), (24, 52, 87, 96), (3, 74, 75, 4), (71, 64, 65, 72), (72, 65, 66, 73), (69, 62, 63, 70), (19, 71, 72, 18), (18, 72, 73, 17), (60, 2, 1, 61), (62, 0, 49, 63), (65, 51, 52, 66), (1, 29, 28, 0), (73, 66, 42, 41), (80, 59, 39, 38), (59, 17, 40, 39), (24, 10, 45, 44), (0, 28, 27, 49), (26, 12, 11, 25), (29, 15, 14, 28), (28, 14, 13, 27), (31, 47, 16, 30), (50, 26, 25, 51), (57, 19, 18, 58), (58, 18, 17, 59), (55, 21, 20, 56), (53, 23, 22, 54), (34, 33, 60, 67), (78, 57, 58, 79), (76, 55, 56, 77), (75, 54, 55, 76), (6, 77, 78, 7), (7, 78, 79, 8), (23, 67, 68, 22), (21, 69, 70, 20), (5, 76, 77, 6), (4, 75, 76, 5), (48, 37, 74, 3), (70, 63, 64, 71), (86, 95, 96, 87), (84, 83, 94, 93), (88, 85, 81, 82), (91, 89, 90, 92), (58, 59, 81, 85), (54, 75, 93, 94), (79, 58, 85, 88), (29, 1, 92, 90), (80, 79, 88, 82), (52, 51, 86, 87), (59, 80, 82, 81), (53, 54, 94, 83), (25, 24, 96, 95), (74, 53, 83, 84), (30, 29, 90, 89), (51, 25, 95, 86)])
_uv = me_scene.uv_layers.new(name='UVMap')
_uv.uv.foreach_set('vector', [1.5, 1.5, 2.5, 1.5, 2.5, 2.5, 1.5, 2.5, 1.5, -3.5, 2.5, -3.5, 2.5, -2.5, 1.5, -2.5, 1.5, -1.5, 2.5, -1.5, 2.5, -0.5, 1.5, -0.5, 1.5, 0.5, 2.5, 0.5, 2.5, 1.5, 1.5, 1.5, 2.5, -3.5, 3.5, -3.5, 3.5, -2.5, 2.5, -2.5, 2.5, 0.5, 3.5, 0.5, 3.5, 1.5, 2.5, 1.5, 2.5, 3.5, 3.5, 3.5, 3.5, 4.5, 2.5, 4.5, 1.5, 3.5, 2.5, 3.5, 2.5, 4.5, 1.5, 4.5, -0.5, 3.5, 0.5, 3.5, 0.5, 4.5, -0.5, 4.5, -3.5, 3.5, -2.5, 3.5, -2.5, 4.5, -3.5, 4.5, 0.0, 0.0, 1.0, 0.0, 1.0, 1.0, 0.0, 1.0, -1.5, -3.5, -0.5, -3.5, -0.5, -2.5, -1.5, -2.5, 3.5, 2.5, 4.5, 2.5, 4.5, 3.5, 3.5, 3.5, 3.5, 0.5, 4.5, 0.5, 4.5, 1.5, 3.5, 1.5, 3.5, -2.5, 4.5, -2.5, 4.5, -1.5, 3.5, -1.5, 0.0, 0.0, 1.0, 0.0, 1.0, 1.0, 0.0, 1.0, -2.5, -3.5, -1.5, -3.5, -1.5, -2.5, -2.5, -2.5, -1.5, 0.5, -0.5, 0.5, -0.5, 1.5, -1.5, 1.5, -1.5, -1.5, -0.5, -1.5, -0.5, -0.5, -1.5, -0.5, 0.5, -1.5, 1.5, -1.5, 1.5, -0.5, 0.5, -0.5, 0.5, -2.5, 1.5, -2.5, 1.5, -1.5, 0.5, -1.5, 0.0, 0.0, 1.0, 0.0, 1.0, 1.0, 0.0, 1.0, -2.5, 0.5, -1.5, 0.5, -1.5, 1.5, -2.5, 1.5, -3.5, 2.5, -2.5, 2.5, -2.5, 3.5, -3.5, 3.5, -0.5, -3.5, 0.5, -3.5, 0.5, -2.5, -0.5, -2.5, -0.5, -1.5, 0.5, -1.5, 0.5, -0.5, -0.5, -0.5, -0.5, 0.5, 0.5, 0.5, 0.5, 1.5, -0.5, 1.5, 0.0, 0.0, 1.0, 0.0, 1.0, 1.0, 0.0, 1.0, -3.5, -2.5, -2.5, -2.5, -2.5, -1.5, -3.5, -1.5, 0.5, 1.5, 1.5, 1.5, 1.5, 2.5, 0.5, 2.5, 0.5, 2.5, 1.5, 2.5, 1.5, 3.5, 0.5, 3.5, 0.5, -0.5, 1.5, -0.5, 1.5, 0.5, 0.5, 0.5, -0.5, 1.5, 0.5, 1.5, 0.5, 2.5, -0.5, 2.5, -0.5, 2.5, 0.5, 2.5, 0.5, 3.5, -0.5, 3.5, 1.5, -2.5, 2.5, -2.5, 2.5, -1.5, 1.5, -1.5, 1.5, -0.5, 2.5, -0.5, 2.5, 0.5, 1.5, 0.5, 1.5, 2.5, 2.5, 2.5, 2.5, 3.5, 1.5, 3.5, 2.5, -1.5, 3.5, -1.5, 3.5, -0.5, 2.5, -0.5, 0.5, 3.5, 1.5, 3.5, 1.5, 4.5, 0.5, 4.5, -2.5, 3.5, -1.5, 3.5, -1.5, 4.5, -2.5, 4.5, -1.5, 3.5, -0.5, 3.5, -0.5, 4.5, -1.5, 4.5, 3.5, 3.5, 4.5, 3.5, 4.5, 4.5, 3.5, 4.5, 2.5, -0.5, 3.5, -0.5, 3.5, 0.5, 2.5, 0.5, 3.5, 1.5, 4.5, 1.5, 4.5, 2.5, 3.5, 2.5, 3.5, -1.5, 4.5, -1.5, 4.5, -0.5, 3.5, -0.5, 3.5, -0.5, 4.5, -0.5, 4.5, 0.5, 3.5, 0.5, 3.5, -3.5, 4.5, -3.5, 4.5, -2.5, 3.5, -2.5, 2.5, 1.5, 3.5, 1.5, 3.5, 2.5, 2.5, 2.5, -1.5, 1.5, -0.5, 1.5, -0.5, 2.5, -1.5, 2.5, -1.5, 2.5, -0.5, 2.5, -0.5, 3.5, -1.5, 3.5, -1.5, -0.5, -0.5, -0.5, -0.5, 0.5, -1.5, 0.5, -1.5, -2.5, -0.5, -2.5, -0.5, -1.5, -1.5, -1.5, 0.5, -3.5, 1.5, -3.5, 1.5, -2.5, 0.5, -2.5, -2.5, 1.5, -1.5, 1.5, -1.5, 2.5, -2.5, 2.5, -2.5, -0.5, -1.5, -0.5, -1.5, 0.5, -2.5, 0.5, -2.5, -1.5, -1.5, -1.5, -1.5, -0.5, -2.5, -0.5, -3.5, 0.5, -2.5, 0.5, -2.5, 1.5, -3.5, 1.5, -3.5, 1.5, -2.5, 1.5, -2.5, 2.5, -3.5, 2.5, -0.5, -2.5, 0.5, -2.5, 0.5, -1.5, -0.5, -1.5, -0.5, -0.5, 0.5, -0.5, 0.5, 0.5, -0.5, 0.5, -3.5, -0.5, -2.5, -0.5, -2.5, 0.5, -3.5, 0.5, -3.5, -1.5, -2.5, -1.5, -2.5, -0.5, -3.5, -0.5, -3.5, -3.5, -2.5, -3.5, -2.5, -2.5, -3.5, -2.5, 0.5, 0.5, 1.5, 0.5, 1.5, 1.5, 0.5, 1.5, 2.5, 2.5, 3.5, 2.5, 3.5, 3.5, 2.5, 3.5, -2.5, -2.5, -1.5, -2.5, -1.5, -1.5, -2.5, -1.5, -2.5, 2.5, -1.5, 2.5, -1.5, 3.5, -2.5, 3.5, 2.5, -2.5, 3.5, -2.5, 3.5, -1.5, 2.5, -1.5, 0.0, 0.0, 1.0, 0.0, 1.0, 1.0, 0.0, 1.0, 0.0, 0.0, 1.0, 0.0, 1.0, 1.0, 0.0, 1.0, 0.0, 0.0, 1.0, 0.0, 1.0, 1.0, 0.0, 1.0, 0.0, 0.0, 1.0, 0.0, 1.0, 1.0, 0.0, 1.0, 0.0, 0.0, 1.0, 0.0, 1.0, 1.0, 0.0, 1.0, 0.0, 0.0, 1.0, 0.0, 1.0, 1.0, 0.0, 1.0, 0.0, 0.0, 1.0, 0.0, 1.0, 1.0, 0.0, 1.0, 0.0, 0.0, 1.0, 0.0, 1.0, 1.0, 0.0, 1.0, 0.0, 0.0, 1.0, 0.0, 1.0, 1.0, 0.0, 1.0, 0.0, 0.0, 1.0, 0.0, 1.0, 1.0, 0.0, 1.0, 0.0, 0.0, 1.0, 0.0, 1.0, 1.0, 0.0, 1.0, 0.0, 0.0, 1.0, 0.0, 1.0, 1.0, 0.0, 1.0])
_ca = me_scene.color_attributes.new('Col', 'FLOAT_COLOR', 'CORNER')
_ca.data.foreach_set('color', [0.6609, 0.6628, 0.7429, 1.0, 0.8255, 0.7926, 0.8785, 1.0, 0.1636, 0.1691, 0.1864, 1.0, 0.7767, 0.8275, 0.9265, 1.0, 0.8913, 0.6565, 0.7308, 1.0, 0.9082, 0.603, 0.6755, 1.0, 0.2761, 0.1885, 0.2111, 1.0, 0.8852, 0.6643, 0.7406, 1.0, 0.8675, 0.6886, 0.7699, 1.0, 0.2068, 0.1473, 0.1649, 1.0, 0.8672, 0.6925, 0.7736, 1.0, 0.7001, 0.6024, 0.6752, 1.0, 0.4326, 0.4033, 0.4523, 1.0, 0.8446, 0.7433, 0.8277, 1.0, 0.8255, 0.7926, 0.8785, 1.0, 0.6609, 0.6628, 0.7429, 1.0, 0.9082, 0.603, 0.6755, 1.0, 0.9216, 0.562, 0.6324, 1.0, 0.283, 0.1819, 0.2042, 1.0, 0.2761, 0.1885, 0.2111, 1.0, 0.8446, 0.7433, 0.8277, 1.0, 0.8662, 0.7272, 0.8047, 1.0, 0.8498, 0.7883, 0.8655, 1.0, 0.8255, 0.7926, 0.8785, 1.0, 0.2559, 0.2754, 0.3025, 1.0, 0.2305, 0.243, 0.2629, 1.0, 0.8428, 0.9007, 0.9684, 1.0, 0.7989, 0.8745, 0.9602, 1.0, 0.7635, 0.8481, 0.9484, 1.0, 0.2559, 0.2754, 0.3025, 1.0, 0.7989, 0.8745, 0.9602, 1.0, 0.7556, 0.856, 0.9579, 1.0, 0.6787, 0.839, 0.9654, 1.0, 0.7212, 0.8398, 0.9541, 1.0, 0.7127, 0.8455, 0.9615, 1.0, 0.6739, 0.8425, 0.9698, 1.0, 0.6167, 0.8459, 0.9872, 1.0, 0.1181, 0.16, 0.1865, 1.0, 0.6199, 0.846, 0.9865, 1.0, 0.6111, 0.8472, 0.9897, 1.0, 0.2761, 0.1885, 0.2111, 1.0, 0.283, 0.1819, 0.2042, 1.0, 0.9156, 0.5789, 0.6505, 1.0, 0.9141, 0.5824, 0.6544, 1.0, 0.8516, 0.8475, 0.917, 1.0, 0.8737, 0.7769, 0.8452, 1.0, 0.85, 0.7781, 0.8556, 1.0, 0.1499, 0.1523, 0.1671, 1.0, 0.2002, 0.2023, 0.2203, 1.0, 0.8537, 0.8481, 0.9171, 1.0, 0.8601, 0.8968, 0.9585, 1.0, 0.2305, 0.243, 0.2629, 1.0, 0.8662, 0.7272, 0.8047, 1.0, 0.8781, 0.7147, 0.7886, 1.0, 0.8633, 0.7832, 0.856, 1.0, 0.8498, 0.7883, 0.8655, 1.0, 0.283, 0.1819, 0.2042, 1.0, 0.9201, 0.5676, 0.6382, 1.0, 0.9087, 0.6047, 0.6767, 1.0, 0.315, 0.2127, 0.2382, 1.0, 0.2079, 0.2311, 0.2579, 1.0, 0.2363, 0.2541, 0.28, 1.0, 0.7956, 0.8563, 0.9456, 1.0, 0.7882, 0.8558, 0.9477, 1.0, 0.8132, 0.861, 0.9434, 1.0, 0.8516, 0.8475, 0.917, 1.0, 0.1499, 0.1523, 0.1671, 1.0, 0.2363, 0.2541, 0.28, 1.0, 0.7152, 0.8223, 0.9406, 1.0, 0.3484, 0.3721, 0.423, 1.0, 0.5988, 0.6778, 0.7753, 1.0, 0.6812, 0.8285, 0.9558, 1.0, 0.2676, 0.2803, 0.3121, 1.0, 0.8169, 0.7839, 0.8738, 1.0, 0.4478, 0.4522, 0.5096, 1.0, 0.7526, 0.8205, 0.9277, 1.0, 0.8422, 0.738, 0.8238, 1.0, 0.8675, 0.6886, 0.7699, 1.0, 0.7001, 0.6024, 0.6752, 1.0, 0.3887, 0.3625, 0.4074, 1.0, 0.8664, 0.7208, 0.7985, 1.0, 0.8852, 0.6643, 0.7406, 1.0, 0.8675, 0.6886, 0.7699, 1.0, 0.8422, 0.738, 0.8238, 1.0, 0.2068, 0.1473, 0.1649, 1.0, 0.2761, 0.1885, 0.2111, 1.0, 0.9141, 0.5824, 0.6544, 1.0, 0.9096, 0.5949, 0.6677, 1.0, 0.6759, 0.8374, 0.9648, 1.0, 0.7152, 0.8223, 0.9406, 1.0, 0.6812, 0.8285, 0.9558, 1.0, 0.6485, 0.8386, 0.9731, 1.0, 0.6277, 0.8433, 0.9823, 1.0, 0.105, 0.1396, 0.1625, 1.0, 0.1181, 0.16, 0.1865, 1.0, 0.6167, 0.8459, 0.9872, 1.0, 0.8737, 0.7769, 0.8452, 1.0, 0.8779, 0.7123, 0.786, 1.0, 0.8664, 0.7208, 0.7985, 1.0, 0.85, 0.7781, 0.8556, 1.0, 0.8169, 0.7839, 0.8738, 1.0, 0.8422, 0.738, 0.8238, 1.0, 0.3887, 0.3625, 0.4074, 1.0, 0.4478, 0.4522, 0.5096, 1.0, 0.3484, 0.3721, 0.423, 1.0, 0.07802, 0.07765, 0.0877, 1.0, 0.385, 0.4082, 0.4624, 1.0, 0.5988, 0.6778, 0.7753, 1.0, 0.2305, 0.243, 0.2629, 1.0, 0.2559, 0.2754, 0.3025, 1.0, 0.8171, 0.8668, 0.9474, 1.0, 0.8234, 0.8685, 0.9467, 1.0, 0.7899, 0.863, 0.9533, 1.0, 0.2363, 0.2541, 0.28, 1.0, 0.2079, 0.2311, 0.2579, 1.0, 0.7535, 0.857, 0.9599, 1.0, 0.385, 0.4082, 0.4624, 1.0, 0.6609, 0.6628, 0.7429, 1.0, 0.7767, 0.8275, 0.9265, 1.0, 0.7381, 0.8256, 0.9368, 1.0, 0.7381, 0.8256, 0.9368, 1.0, 0.7767, 0.8275, 0.9265, 1.0, 0.7635, 0.8481, 0.9484, 1.0, 0.7212, 0.8398, 0.9541, 1.0, 0.3887, 0.3625, 0.4074, 1.0, 0.7001, 0.6024, 0.6752, 1.0, 0.4326, 0.4033, 0.4523, 1.0, 0.07802, 0.07765, 0.0877, 1.0, 0.5988, 0.6778, 0.7753, 1.0, 0.385, 0.4082, 0.4624, 1.0, 0.7381, 0.8256, 0.9368, 1.0, 0.6957, 0.8293, 0.9524, 1.0, 0.6957, 0.8293, 0.9524, 1.0, 0.7381, 0.8256, 0.9368, 1.0, 0.7212, 0.8398, 0.9541, 1.0, 0.6787, 0.839, 0.9654, 1.0, 0.8852, 0.6643, 0.7406, 1.0, 0.2761, 0.1885, 0.2111, 1.0, 0.2068, 0.1473, 0.1649, 1.0, 0.8675, 0.6886, 0.7699, 1.0, 0.7001, 0.6024, 0.6752, 1.0, 0.8672, 0.6925, 0.7736, 1.0, 0.8446, 0.7433, 0.8277, 1.0, 0.4326, 0.4033, 0.4523, 1.0, 0.7767, 0.8275, 0.9265, 1.0, 0.1636, 0.1691, 0.1864, 1.0, 0.2559, 0.2754, 0.3025, 1.0, 0.7635, 0.8481, 0.9484, 1.0, 0.2068, 0.1473, 0.1649, 1.0, 0.315, 0.2127, 0.2382, 1.0, 0.8842, 0.6706, 0.7467, 1.0, 0.8672, 0.6925, 0.7736, 1.0, 0.7212, 0.8398, 0.9541, 1.0, 0.7635, 0.8481, 0.9484, 1.0, 0.7556, 0.856, 0.9579, 1.0, 0.7127, 0.8455, 0.9615, 1.0, 0.1181, 0.16, 0.1865, 1.0, 0.1735, 0.2272, 0.2637, 1.0, 0.6425, 0.8436, 0.9789, 1.0, 0.6199, 0.846, 0.9865, 1.0, 0.1735, 0.2272, 0.2637, 1.0, 0.6787, 0.839, 0.9654, 1.0, 0.6739, 0.8425, 0.9698, 1.0, 0.6425, 0.8436, 0.9789, 1.0, 0.2305, 0.243, 0.2629, 1.0, 0.8601, 0.8968, 0.9585, 1.0, 0.8828, 0.928, 0.9786, 1.0, 0.8428, 0.9007, 0.9684, 1.0, 0.8672, 0.6925, 0.7736, 1.0, 0.8842, 0.6706, 0.7467, 1.0, 0.8662, 0.7272, 0.8047, 1.0, 0.8446, 0.7433, 0.8277, 1.0, 0.8498, 0.7883, 0.8655, 1.0, 0.8633, 0.7832, 0.856, 1.0, 0.8537, 0.8481, 0.9171, 1.0, 0.2002, 0.2023, 0.2203, 1.0, 0.315, 0.2127, 0.2382, 1.0, 0.9087, 0.6047, 0.6767, 1.0, 0.8924, 0.6578, 0.7316, 1.0, 0.8842, 0.6706, 0.7467, 1.0, 0.8842, 0.6706, 0.7467, 1.0, 0.8924, 0.6578, 0.7316, 1.0, 0.8781, 0.7147, 0.7886, 1.0, 0.8662, 0.7272, 0.8047, 1.0, 0.9216, 0.562, 0.6324, 1.0, 0.9262, 0.5477, 0.6173, 1.0, 0.9201, 0.5676, 0.6382, 1.0, 0.283, 0.1819, 0.2042, 1.0, 0.8255, 0.7926, 0.8785, 1.0, 0.8498, 0.7883, 0.8655, 1.0, 0.2002, 0.2023, 0.2203, 1.0, 0.1636, 0.1691, 0.1864, 1.0, 0.6812, 0.8285, 0.9558, 1.0, 0.5988, 0.6778, 0.7753, 1.0, 0.6957, 0.8293, 0.9524, 1.0, 0.1235, 0.1583, 0.1836, 1.0, 0.1235, 0.1583, 0.1836, 1.0, 0.6957, 0.8293, 0.9524, 1.0, 0.6787, 0.839, 0.9654, 1.0, 0.1735, 0.2272, 0.2637, 1.0, 0.7526, 0.8205, 0.9277, 1.0, 0.4478, 0.4522, 0.5096, 1.0, 0.3484, 0.3721, 0.423, 1.0, 0.7152, 0.8223, 0.9406, 1.0, 0.1499, 0.1523, 0.1671, 1.0, 0.85, 0.7781, 0.8556, 1.0, 0.8169, 0.7839, 0.8738, 1.0, 0.2676, 0.2803, 0.3121, 1.0, 0.8779, 0.7123, 0.786, 1.0, 0.8913, 0.6565, 0.7308, 1.0, 0.8852, 0.6643, 0.7406, 1.0, 0.8664, 0.7208, 0.7985, 1.0, 0.6485, 0.8386, 0.9731, 1.0, 0.6812, 0.8285, 0.9558, 1.0, 0.1235, 0.1583, 0.1836, 1.0, 0.105, 0.1396, 0.1625, 1.0, 0.7193, 0.841, 0.9559, 1.0, 0.7526, 0.8205, 0.9277, 1.0, 0.7152, 0.8223, 0.9406, 1.0, 0.6759, 0.8374, 0.9648, 1.0, 0.2079, 0.2311, 0.2579, 1.0, 0.2676, 0.2803, 0.3121, 1.0, 0.7526, 0.8205, 0.9277, 1.0, 0.7193, 0.841, 0.9559, 1.0, 0.6493, 0.8443, 0.9777, 1.0, 0.6759, 0.8374, 0.9648, 1.0, 0.6485, 0.8386, 0.9731, 1.0, 0.6387, 0.842, 0.9784, 1.0, 0.6387, 0.842, 0.9784, 1.0, 0.6485, 0.8386, 0.9731, 1.0, 0.105, 0.1396, 0.1625, 1.0, 0.6277, 0.8433, 0.9823, 1.0, 0.85, 0.7781, 0.8556, 1.0, 0.8664, 0.7208, 0.7985, 1.0, 0.8422, 0.738, 0.8238, 1.0, 0.8169, 0.7839, 0.8738, 1.0, 0.4478, 0.4522, 0.5096, 1.0, 0.3887, 0.3625, 0.4074, 1.0, 0.07802, 0.07765, 0.0877, 1.0, 0.3484, 0.3721, 0.423, 1.0, 0.6958, 0.8493, 0.9698, 1.0, 0.7193, 0.841, 0.9559, 1.0, 0.6759, 0.8374, 0.9648, 1.0, 0.6493, 0.8443, 0.9777, 1.0, 0.7535, 0.857, 0.9599, 1.0, 0.2079, 0.2311, 0.2579, 1.0, 0.7193, 0.841, 0.9559, 1.0, 0.6958, 0.8493, 0.9698, 1.0, 0.8018, 0.864, 0.9501, 1.0, 0.8132, 0.861, 0.9434, 1.0, 0.2363, 0.2541, 0.28, 1.0, 0.7899, 0.863, 0.9533, 1.0, 0.07802, 0.07765, 0.0877, 1.0, 0.4326, 0.4033, 0.4523, 1.0, 0.6609, 0.6628, 0.7429, 1.0, 0.385, 0.4082, 0.4624, 1.0, 0.8185, 0.8591, 0.94, 1.0, 0.8246, 0.8608, 0.9394, 1.0, 0.8234, 0.8685, 0.9467, 1.0, 0.8171, 0.8668, 0.9474, 1.0, 0.7956, 0.8563, 0.9456, 1.0, 0.8005, 0.8539, 0.9418, 1.0, 0.7935, 0.8498, 0.9405, 1.0, 0.7882, 0.8558, 0.9477, 1.0, 0.6284, 0.8431, 0.982, 1.0, 0.6307, 0.8427, 0.9811, 1.0, 0.6288, 0.8435, 0.9822, 1.0, 0.6274, 0.8437, 0.9828, 1.0, 0.9141, 0.5824, 0.6544, 1.0, 0.9156, 0.5789, 0.6505, 1.0, 0.9112, 0.5913, 0.6638, 1.0, 0.9096, 0.5949, 0.6677, 1.0, 0.1235, 0.1583, 0.1836, 1.0, 0.1735, 0.2272, 0.2637, 1.0, 0.6288, 0.8435, 0.9822, 1.0, 0.6307, 0.8427, 0.9811, 1.0, 0.2676, 0.2803, 0.3121, 1.0, 0.2079, 0.2311, 0.2579, 1.0, 0.7882, 0.8558, 0.9477, 1.0, 0.7935, 0.8498, 0.9405, 1.0, 0.105, 0.1396, 0.1625, 1.0, 0.1235, 0.1583, 0.1836, 1.0, 0.6307, 0.8427, 0.9811, 1.0, 0.6284, 0.8431, 0.982, 1.0, 0.315, 0.2127, 0.2382, 1.0, 0.2068, 0.1473, 0.1649, 1.0, 0.9096, 0.5949, 0.6677, 1.0, 0.9112, 0.5913, 0.6638, 1.0, 0.1181, 0.16, 0.1865, 1.0, 0.105, 0.1396, 0.1625, 1.0, 0.6284, 0.8431, 0.982, 1.0, 0.6274, 0.8437, 0.9828, 1.0, 0.2559, 0.2754, 0.3025, 1.0, 0.1636, 0.1691, 0.1864, 1.0, 0.8185, 0.8591, 0.94, 1.0, 0.8171, 0.8668, 0.9474, 1.0, 0.1735, 0.2272, 0.2637, 1.0, 0.1181, 0.16, 0.1865, 1.0, 0.6274, 0.8437, 0.9828, 1.0, 0.6288, 0.8435, 0.9822, 1.0, 0.1499, 0.1523, 0.1671, 1.0, 0.2676, 0.2803, 0.3121, 1.0, 0.7935, 0.8498, 0.9405, 1.0, 0.8005, 0.8539, 0.9418, 1.0, 0.2002, 0.2023, 0.2203, 1.0, 0.2305, 0.243, 0.2629, 1.0, 0.8234, 0.8685, 0.9467, 1.0, 0.8246, 0.8608, 0.9394, 1.0, 0.2363, 0.2541, 0.28, 1.0, 0.1499, 0.1523, 0.1671, 1.0, 0.8005, 0.8539, 0.9418, 1.0, 0.7956, 0.8563, 0.9456, 1.0, 0.283, 0.1819, 0.2042, 1.0, 0.315, 0.2127, 0.2382, 1.0, 0.9112, 0.5913, 0.6638, 1.0, 0.9156, 0.5789, 0.6505, 1.0, 0.1636, 0.1691, 0.1864, 1.0, 0.2002, 0.2023, 0.2203, 1.0, 0.8246, 0.8608, 0.9394, 1.0, 0.8185, 0.8591, 0.94, 1.0])
_ca = me_scene.color_attributes.new('Alpha', 'FLOAT_COLOR', 'CORNER')
_ca.data.foreach_set('color', [1.0, 1.0, 1.0, 1.0, 1.0, 1.0, 1.0, 1.0, 1.0, 1.0, 1.0, 1.0, 1.0, 1.0, 1.0, 1.0, 1.0, 1.0, 1.0, 1.0, 1.0, 1.0, 1.0, 1.0, 1.0, 1.0, 1.0, 1.0, 1.0, 1.0, 1.0, 1.0, 1.0, 1.0, 1.0, 1.0, 1.0, 1.0, 1.0, 1.0, 1.0, 1.0, 1.0, 1.0, 1.0, 1.0, 1.0, 1.0, 1.0, 1.0, 1.0, 1.0, 1.0, 1.0, 1.0, 1.0, 1.0, 1.0, 1.0, 1.0, 1.0, 1.0, 1.0, 1.0, 1.0, 1.0, 1.0, 1.0, 1.0, 1.0, 1.0, 1.0, 1.0, 1.0, 1.0, 1.0, 1.0, 1.0, 1.0, 1.0, 1.0, 1.0, 1.0, 1.0, 1.0, 1.0, 1.0, 1.0, 1.0, 1.0, 1.0, 1.0, 1.0, 1.0, 1.0, 1.0, 1.0, 1.0, 1.0, 1.0, 1.0, 1.0, 1.0, 1.0, 1.0, 1.0, 1.0, 1.0, 1.0, 1.0, 1.0, 1.0, 1.0, 1.0, 1.0, 1.0, 1.0, 1.0, 1.0, 1.0, 1.0, 1.0, 1.0, 1.0, 1.0, 1.0, 1.0, 1.0, 1.0, 1.0, 1.0, 1.0, 1.0, 1.0, 1.0, 1.0, 1.0, 1.0, 1.0, 1.0, 1.0, 1.0, 1.0, 1.0, 1.0, 1.0, 1.0, 1.0, 1.0, 1.0, 1.0, 1.0, 1.0, 1.0, 1.0, 1.0, 1.0, 1.0, 1.0, 1.0, 1.0, 1.0, 1.0, 1.0, 1.0, 1.0, 1.0, 1.0, 1.0, 1.0, 1.0, 1.0, 1.0, 1.0, 1.0, 1.0, 1.0, 1.0, 1.0, 1.0, 1.0, 1.0, 1.0, 1.0, 1.0, 1.0, 1.0, 1.0, 1.0, 1.0, 1.0, 1.0, 1.0, 1.0, 1.0, 1.0, 1.0, 1.0, 1.0, 1.0, 1.0, 1.0, 1.0, 1.0, 1.0, 1.0, 1.0, 1.0, 1.0, 1.0, 1.0, 1.0, 1.0, 1.0, 1.0, 1.0, 1.0, 1.0, 1.0, 1.0, 1.0, 1.0, 1.0, 1.0, 1.0, 1.0, 1.0, 1.0, 1.0, 1.0, 1.0, 1.0, 1.0, 1.0, 1.0, 1.0, 1.0, 1.0, 1.0, 1.0, 1.0, 1.0, 1.0, 1.0, 1.0, 1.0, 1.0, 1.0, 1.0, 1.0, 1.0, 1.0, 1.0, 1.0, 1.0, 1.0, 1.0, 1.0, 1.0, 1.0, 1.0, 1.0, 1.0, 1.0, 1.0, 1.0, 1.0, 1.0, 1.0, 1.0, 1.0, 1.0, 1.0, 1.0, 1.0, 1.0, 1.0, 1.0, 1.0, 1.0, 1.0, 1.0, 1.0, 1.0, 1.0, 1.0, 1.0, 1.0, 1.0, 1.0, 1.0, 1.0, 1.0, 1.0, 1.0, 1.0, 1.0, 1.0, 1.0, 1.0, 1.0, 1.0, 1.0, 1.0, 1.0, 1.0, 1.0, 1.0, 1.0, 1.0, 1.0, 1.0, 1.0, 1.0, 1.0, 1.0, 1.0, 1.0, 1.0, 1.0, 1.0, 1.0, 1.0, 1.0, 1.0, 1.0, 1.0, 1.0, 1.0, 1.0, 1.0, 1.0, 1.0, 1.0, 1.0, 1.0, 1.0, 1.0, 1.0, 1.0, 1.0, 1.0, 1.0, 1.0, 1.0, 1.0, 1.0, 1.0, 1.0, 1.0, 1.0, 1.0, 1.0, 1.0, 1.0, 1.0, 1.0, 1.0, 1.0, 1.0, 1.0, 1.0, 1.0, 1.0, 1.0, 1.0, 1.0, 1.0, 1.0, 1.0, 1.0, 1.0, 1.0, 1.0, 1.0, 1.0, 1.0, 1.0, 1.0, 1.0, 1.0, 1.0, 1.0, 1.0, 1.0, 1.0, 1.0, 1.0, 1.0, 1.0, 1.0, 1.0, 1.0, 1.0, 1.0, 1.0, 1.0, 1.0, 1.0, 1.0, 1.0, 1.0, 1.0, 1.0, 1.0, 1.0, 1.0, 1.0, 1.0, 1.0, 1.0, 1.0, 1.0, 1.0, 1.0, 1.0, 1.0, 1.0, 1.0, 1.0, 1.0, 1.0, 1.0, 1.0, 1.0, 1.0, 1.0, 1.0, 1.0, 1.0, 1.0, 1.0, 1.0, 1.0, 1.0, 1.0, 1.0, 1.0, 1.0, 1.0, 1.0, 1.0, 1.0, 1.0, 1.0, 1.0, 1.0, 1.0, 1.0, 1.0, 1.0, 1.0, 1.0, 1.0, 1.0, 1.0, 1.0, 1.0, 1.0, 1.0, 1.0, 1.0, 1.0, 1.0, 1.0, 1.0, 1.0, 1.0, 1.0, 1.0, 1.0, 1.0, 1.0, 1.0, 1.0, 1.0, 1.0, 1.0, 1.0, 1.0, 1.0, 1.0, 1.0, 1.0, 1.0, 1.0, 1.0, 1.0, 1.0, 1.0, 1.0, 1.0, 1.0, 1.0, 1.0, 1.0, 1.0, 1.0, 1.0, 1.0, 1.0, 1.0, 1.0, 1.0, 1.0, 1.0, 1.0, 1.0, 1.0, 1.0, 1.0, 1.0, 1.0, 1.0, 1.0, 1.0, 1.0, 1.0, 1.0, 1.0, 1.0, 1.0, 1.0, 1.0, 1.0, 1.0, 1.0, 1.0, 1.0, 1.0, 1.0, 1.0, 1.0, 1.0, 1.0, 1.0, 1.0, 1.0, 1.0, 1.0, 1.0, 1.0, 1.0, 1.0, 1.0, 1.0, 1.0, 1.0, 1.0, 1.0, 1.0, 1.0, 1.0, 1.0, 1.0, 1.0, 1.0, 1.0, 1.0, 1.0, 1.0, 1.0, 1.0, 1.0, 1.0, 1.0, 1.0, 1.0, 1.0, 1.0, 1.0, 1.0, 1.0, 1.0, 1.0, 1.0, 1.0, 1.0, 1.0, 1.0, 1.0, 1.0, 1.0, 1.0, 1.0, 1.0, 1.0, 1.0, 1.0, 1.0, 1.0, 1.0, 1.0, 1.0, 1.0, 1.0, 1.0, 1.0, 1.0, 1.0, 1.0, 1.0, 1.0, 1.0, 1.0, 1.0, 1.0, 1.0, 1.0, 1.0, 1.0, 1.0, 1.0, 1.0, 1.0, 1.0, 1.0, 1.0, 1.0, 1.0, 1.0, 1.0, 1.0, 1.0, 1.0, 1.0, 1.0, 1.0, 1.0, 1.0, 1.0, 1.0, 1.0, 1.0, 1.0, 1.0, 1.0, 1.0, 1.0, 1.0, 1.0, 1.0, 1.0, 1.0, 1.0, 1.0, 1.0, 1.0, 1.0, 1.0, 1.0, 1.0, 1.0, 1.0, 1.0, 1.0, 1.0, 1.0, 1.0, 1.0, 1.0, 1.0, 1.0, 1.0, 1.0, 1.0, 1.0, 1.0, 1.0, 1.0, 1.0, 1.0, 1.0, 1.0, 1.0, 1.0, 1.0, 1.0, 1.0, 1.0, 1.0, 1.0, 1.0, 1.0, 1.0, 1.0, 1.0, 1.0, 1.0, 1.0, 1.0, 1.0, 1.0, 1.0, 1.0, 1.0, 1.0, 1.0, 1.0, 1.0, 1.0, 1.0, 1.0, 1.0, 1.0, 1.0, 1.0, 1.0, 1.0, 1.0, 1.0, 1.0, 1.0, 1.0, 1.0, 1.0, 1.0, 1.0, 1.0, 1.0, 1.0, 1.0, 1.0, 1.0, 1.0, 1.0, 1.0, 1.0, 1.0, 1.0, 1.0, 1.0, 1.0, 1.0, 1.0, 1.0, 1.0, 1.0, 1.0, 1.0, 1.0, 1.0, 1.0, 1.0, 1.0, 1.0, 1.0, 1.0, 1.0, 1.0, 1.0, 1.0, 1.0, 1.0, 1.0, 1.0, 1.0, 1.0, 1.0, 1.0, 1.0, 1.0, 1.0, 1.0, 1.0, 1.0, 1.0, 1.0, 1.0, 1.0, 1.0, 1.0, 1.0, 1.0, 1.0, 1.0, 1.0, 1.0, 1.0, 1.0, 1.0, 1.0, 1.0, 1.0, 1.0, 1.0, 1.0, 1.0, 1.0, 1.0, 1.0, 1.0, 1.0, 1.0, 1.0, 1.0, 1.0, 1.0, 1.0, 1.0, 1.0, 1.0, 1.0, 1.0, 1.0, 1.0, 1.0, 1.0, 1.0, 1.0, 1.0, 1.0, 1.0, 1.0, 1.0, 1.0, 1.0, 1.0, 1.0, 1.0, 1.0, 1.0, 1.0, 1.0, 1.0, 1.0, 1.0, 1.0, 1.0, 1.0, 1.0, 1.0, 1.0, 1.0, 1.0, 1.0, 1.0, 1.0, 1.0, 1.0, 1.0, 1.0, 1.0, 1.0, 1.0, 1.0, 1.0, 1.0, 1.0, 1.0, 1.0, 1.0, 1.0, 1.0, 1.0, 1.0, 1.0, 1.0, 1.0, 1.0, 1.0, 1.0, 1.0, 1.0, 1.0, 1.0, 1.0, 1.0, 1.0, 1.0, 1.0, 1.0, 1.0, 1.0, 1.0, 1.0, 1.0, 1.0, 1.0, 1.0, 1.0, 1.0, 1.0, 1.0, 1.0, 1.0, 1.0, 1.0, 1.0, 1.0, 1.0, 1.0, 1.0, 1.0, 1.0, 1.0, 1.0, 1.0, 1.0, 1.0, 1.0, 1.0, 1.0, 1.0, 1.0, 1.0, 1.0, 1.0, 1.0, 1.0, 1.0, 1.0, 1.0, 1.0, 1.0, 1.0, 1.0, 1.0, 1.0, 1.0, 1.0, 1.0, 1.0, 1.0, 1.0, 1.0, 1.0, 1.0, 1.0, 1.0, 1.0, 1.0, 1.0, 1.0, 1.0, 1.0, 1.0, 1.0, 1.0, 1.0, 1.0, 1.0, 1.0, 1.0, 1.0, 1.0, 1.0, 1.0, 1.0, 1.0, 1.0, 1.0, 1.0, 1.0, 1.0, 1.0, 1.0, 1.0, 1.0, 1.0, 1.0, 1.0, 1.0, 1.0, 1.0, 1.0, 1.0, 1.0, 1.0, 1.0, 1.0, 1.0, 1.0, 1.0, 1.0, 1.0, 1.0, 1.0, 1.0, 1.0, 1.0, 1.0, 1.0, 1.0, 1.0, 1.0, 1.0, 1.0, 1.0, 1.0, 1.0, 1.0, 1.0, 1.0, 1.0, 1.0, 1.0, 1.0, 1.0, 1.0, 1.0, 1.0, 1.0, 1.0, 1.0, 1.0, 1.0, 1.0, 1.0, 1.0, 1.0, 1.0, 1.0, 1.0, 1.0, 1.0, 1.0, 1.0, 1.0, 1.0, 1.0, 1.0, 1.0, 1.0, 1.0, 1.0, 1.0, 1.0, 1.0, 1.0, 1.0, 1.0, 1.0, 1.0, 1.0, 1.0, 1.0, 1.0, 1.0, 1.0, 1.0, 1.0, 1.0, 1.0, 1.0, 1.0, 1.0, 1.0, 1.0, 1.0, 1.0, 1.0, 1.0, 1.0, 1.0, 1.0, 1.0, 1.0, 1.0, 1.0, 1.0, 1.0, 1.0, 1.0, 1.0, 1.0, 1.0, 1.0, 1.0, 1.0, 1.0, 1.0, 1.0, 1.0, 1.0, 1.0, 1.0, 1.0, 1.0, 1.0, 1.0, 1.0, 1.0, 1.0, 1.0, 1.0, 1.0, 1.0, 1.0, 1.0, 1.0, 1.0, 1.0, 1.0, 1.0, 1.0, 1.0, 1.0, 1.0, 1.0, 1.0, 1.0, 1.0, 1.0, 1.0, 1.0, 1.0, 1.0, 1.0, 1.0, 1.0, 1.0, 1.0, 1.0, 1.0, 1.0, 1.0, 1.0, 1.0, 1.0, 1.0, 1.0, 1.0, 1.0, 1.0, 1.0, 1.0, 1.0, 1.0, 1.0, 1.0, 1.0, 1.0, 1.0, 1.0, 1.0, 1.0, 1.0, 1.0, 1.0, 1.0, 1.0, 1.0, 1.0, 1.0, 1.0, 1.0, 1.0, 1.0, 1.0, 1.0, 1.0, 1.0, 1.0, 1.0, 1.0, 1.0, 1.0, 1.0, 1.0, 1.0, 1.0, 1.0, 1.0, 1.0, 1.0, 1.0, 1.0, 1.0, 1.0, 1.0, 1.0, 1.0, 1.0, 1.0, 1.0, 1.0, 1.0, 1.0, 1.0, 1.0, 1.0, 1.0, 1.0, 1.0, 1.0, 1.0, 1.0, 1.0, 1.0, 1.0, 1.0, 1.0, 1.0, 1.0, 1.0, 1.0, 1.0, 1.0, 1.0, 1.0, 1.0, 1.0, 1.0, 1.0, 1.0, 1.0, 1.0, 1.0, 1.0, 1.0, 1.0, 1.0, 1.0, 1.0, 1.0, 1.0, 1.0, 1.0, 1.0, 1.0, 1.0, 1.0, 1.0, 1.0, 1.0, 1.0, 1.0, 1.0, 1.0, 1.0, 1.0, 1.0, 1.0, 1.0, 1.0, 1.0, 1.0, 1.0, 1.0, 1.0, 1.0, 1.0, 1.0, 1.0, 1.0, 1.0, 1.0, 1.0, 1.0, 1.0, 1.0, 1.0, 1.0, 1.0, 1.0, 1.0, 1.0, 1.0, 1.0, 1.0, 1.0, 1.0, 1.0, 1.0, 1.0, 1.0, 1.0, 1.0, 1.0, 1.0, 1.0, 1.0, 1.0, 1.0, 1.0, 1.0, 1.0, 1.0, 1.0])
me_scene.materials.append(mat_f3dlite_material)
me_scene.update()

# ---- objects
ob_scene = bpy.data.objects.new('Scene', me_scene)

# ---- transforms, parenting, visibility, modifiers, constraints
ob_scene.location = (0.0, 0.0, 0.0)
ob_scene.visible_shadow = False

# ---- collection membership
col_collection.objects.link(ob_scene)

# ---- scene / render settings (as saved in the file)
scene.frame_start = 1; scene.frame_end = 250; scene.frame_set(1)
scene.render.engine = 'BLENDER_EEVEE_NEXT'
scene.render.resolution_x = 128
scene.render.resolution_y = 128
scene.render.fps = 60
scene.cycles.sampling_pattern = 'TABULATED_SOBOL'
scene.view_settings.view_transform = 'Standard'
bpy.context.view_layer.update()

# ---- added for rendering (the .blend has no active camera and no usable light): camera, sun
cam_auto = bpy.data.cameras.new('AutoCamera')
cam_auto.lens = 50.0
cam_auto.sensor_width = 36.0
cam_auto.clip_end = 1000.0
ob_auto_camera = bpy.data.objects.new('AutoCamera', cam_auto)
scene.collection.objects.link(ob_auto_camera)
ob_auto_camera.location = (21.1228, -25.3474, 17.3812)
ob_auto_camera.rotation_euler = (1.09748, -7.21219e-08, 0.694738)
scene.camera = ob_auto_camera
light_auto_sun = bpy.data.lights.new('AutoSun', 'SUN')
light_auto_sun.energy = 3.0
light_auto_sun.angle = 0.0523599
ob_auto_sun = bpy.data.objects.new('AutoSun', light_auto_sun)
scene.collection.objects.link(ob_auto_sun)
ob_auto_sun.rotation_euler = (0.872665, 0.174533, 0.523599)
bpy.context.view_layer.update()
